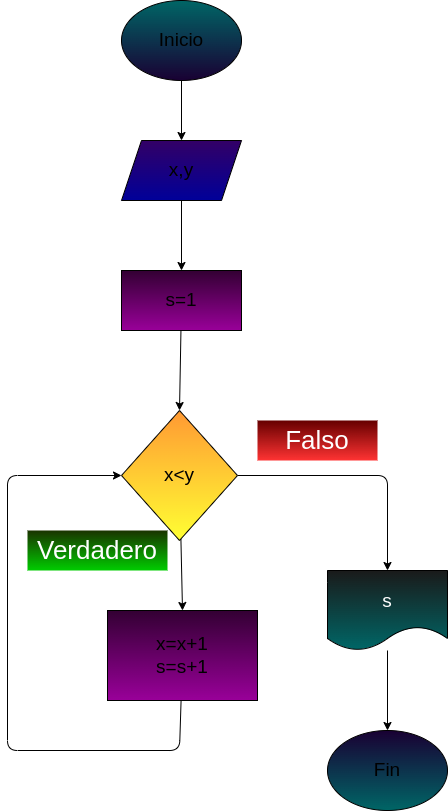

The diagram above was exported from draw.io. Its source (the exported page's mxGraphModel, read from the mxfile embedded in the PNG):
<mxGraphModel dx="564" dy="459" grid="1" gridSize="10" guides="1" tooltips="1" connect="1" arrows="1" fold="1" page="1" pageScale="1" pageWidth="827" pageHeight="1169" math="0" shadow="0">
  <root>
    <mxCell id="0" />
    <mxCell id="1" parent="0" />
    <mxCell id="22" style="edgeStyle=none;html=1;entryX=0.5;entryY=0;entryDx=0;entryDy=0;" parent="1" source="2" target="6" edge="1">
      <mxGeometry relative="1" as="geometry" />
    </mxCell>
    <mxCell id="2" value="Inicio" style="ellipse;whiteSpace=wrap;html=1;fontSize=19;gradientColor=#190033;fillColor=#006666;" parent="1" vertex="1">
      <mxGeometry x="354" y="110" width="120" height="80" as="geometry" />
    </mxCell>
    <mxCell id="3" value="Fin" style="ellipse;whiteSpace=wrap;html=1;fontSize=19;gradientColor=#006666;fillColor=#190033;" parent="1" vertex="1">
      <mxGeometry x="560" y="840" width="120" height="80" as="geometry" />
    </mxCell>
    <mxCell id="21" style="edgeStyle=none;html=1;entryX=0.5;entryY=0;entryDx=0;entryDy=0;" parent="1" source="4" target="8" edge="1">
      <mxGeometry relative="1" as="geometry" />
    </mxCell>
    <mxCell id="4" value="s=1" style="rounded=0;whiteSpace=wrap;html=1;fontSize=19;fillColor=#330033;gradientColor=#990099;" parent="1" vertex="1">
      <mxGeometry x="354" y="380" width="120" height="60" as="geometry" />
    </mxCell>
    <mxCell id="23" style="edgeStyle=none;html=1;entryX=0.5;entryY=0;entryDx=0;entryDy=0;" parent="1" source="6" target="4" edge="1">
      <mxGeometry relative="1" as="geometry" />
    </mxCell>
    <mxCell id="6" value="x,y" style="shape=parallelogram;perimeter=parallelogramPerimeter;whiteSpace=wrap;html=1;fixedSize=1;fontSize=19;fillColor=#330066;rounded=0;gradientColor=#000099;" parent="1" vertex="1">
      <mxGeometry x="354" y="250" width="120" height="60" as="geometry" />
    </mxCell>
    <mxCell id="12" style="edgeStyle=none;html=1;entryX=0.5;entryY=0;entryDx=0;entryDy=0;fontSize=19;fontColor=#000000;" parent="1" source="8" target="11" edge="1">
      <mxGeometry relative="1" as="geometry" />
    </mxCell>
    <mxCell id="14" style="edgeStyle=none;html=1;fontSize=19;fontColor=#000000;entryX=0.5;entryY=0;entryDx=0;entryDy=0;" parent="1" source="8" target="18" edge="1">
      <mxGeometry relative="1" as="geometry">
        <mxPoint x="650" y="730" as="targetPoint" />
        <Array as="points">
          <mxPoint x="620" y="585" />
        </Array>
      </mxGeometry>
    </mxCell>
    <mxCell id="8" value="&lt;font color=&quot;#000000&quot;&gt;x&amp;lt;y&lt;/font&gt;" style="rhombus;whiteSpace=wrap;html=1;fontSize=19;fillColor=#FF9933;rounded=0;gradientColor=#FFFF33;" parent="1" vertex="1">
      <mxGeometry x="354" y="520" width="116" height="130" as="geometry" />
    </mxCell>
    <mxCell id="13" style="edgeStyle=none;html=1;fontSize=19;fontColor=#000000;entryX=0;entryY=0.5;entryDx=0;entryDy=0;" parent="1" source="11" target="8" edge="1">
      <mxGeometry relative="1" as="geometry">
        <mxPoint x="320" y="570" as="targetPoint" />
        <Array as="points">
          <mxPoint x="412" y="860" />
          <mxPoint x="240" y="860" />
          <mxPoint x="240" y="585" />
        </Array>
      </mxGeometry>
    </mxCell>
    <mxCell id="11" value="x=x+1&lt;br&gt;s=s+1" style="rounded=0;whiteSpace=wrap;html=1;fontSize=19;fillColor=#330033;gradientColor=#990099;" parent="1" vertex="1">
      <mxGeometry x="340" y="720" width="150" height="90" as="geometry" />
    </mxCell>
    <mxCell id="17" value="&lt;font color=&quot;#ffffff&quot; style=&quot;font-size: 26px&quot;&gt;Falso&lt;/font&gt;" style="text;html=1;strokeColor=none;fillColor=#660000;align=center;verticalAlign=middle;whiteSpace=wrap;rounded=0;fontSize=19;fontColor=#000000;gradientColor=#FF3333;" parent="1" vertex="1">
      <mxGeometry x="490" y="530" width="120" height="40" as="geometry" />
    </mxCell>
    <mxCell id="19" style="edgeStyle=none;html=1;entryX=0.5;entryY=0;entryDx=0;entryDy=0;fontSize=19;fontColor=#FFFFFF;" parent="1" source="18" target="3" edge="1">
      <mxGeometry relative="1" as="geometry" />
    </mxCell>
    <mxCell id="18" value="&lt;font style=&quot;font-size: 19px&quot;&gt;s&lt;/font&gt;" style="shape=document;whiteSpace=wrap;html=1;boundedLbl=1;fontSize=26;fontColor=#FFFFFF;fillColor=#1A1A1A;gradientColor=#006666;strokeColor=default;" parent="1" vertex="1">
      <mxGeometry x="560" y="680" width="120" height="80" as="geometry" />
    </mxCell>
    <mxCell id="20" value="&lt;font color=&quot;#ffffff&quot; style=&quot;font-size: 26px&quot;&gt;Verdadero&lt;/font&gt;" style="text;html=1;strokeColor=none;fillColor=#1A3300;align=center;verticalAlign=middle;whiteSpace=wrap;rounded=0;fontSize=19;fontColor=#000000;gradientColor=#00CC00;" parent="1" vertex="1">
      <mxGeometry x="260" y="640" width="140" height="40" as="geometry" />
    </mxCell>
  </root>
</mxGraphModel>